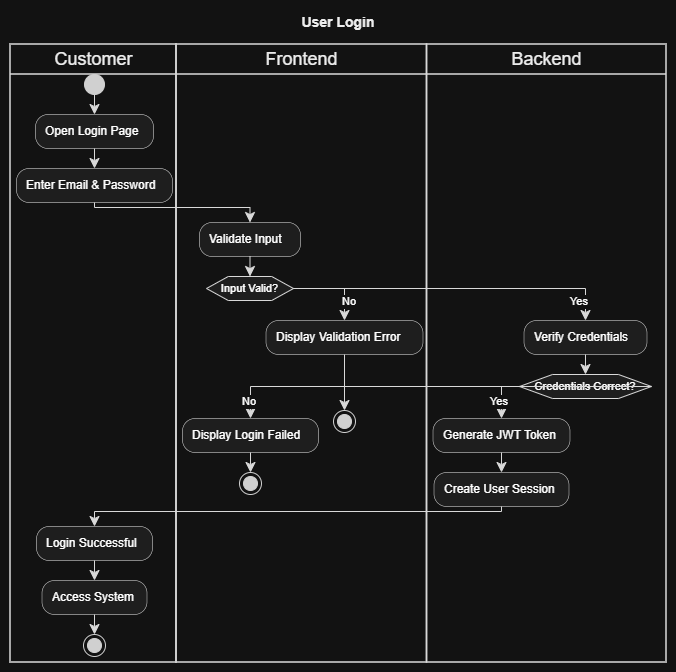

The diagram above was exported from draw.io. Its source (the exported page's mxGraphModel, read from the mxfile embedded in the PNG):
<mxGraphModel dx="1005" dy="454" grid="1" gridSize="10" guides="1" tooltips="1" connect="1" arrows="1" fold="1" page="1" pageScale="1" pageWidth="850" pageHeight="1100" math="0" shadow="0">
  <root>
    <mxCell id="0" />
    <mxCell id="1" parent="0" />
    <UserObject label="" plantUmlData="{&#10;  &quot;data&quot;: &quot;@startuml\ntitle User Login\n\n|Customer|\nstart\n\n:Open Login Page;\n:Enter Email &amp; Password;\n\n|Frontend|\n:Validate Input;\n\nif (Input Valid?) then (Yes)\n\n    |Backend|\n    :Verify Credentials;\n\n    if (Credentials Correct?) then (Yes)\n\n        :Generate JWT Token;\n        :Create User Session;\n\n        |Customer|\n        :Login Successful;\n        :Access System;\n\n        stop\n\n    else (No)\n\n        |Frontend|\n        :Display Login Failed;\n        stop\n\n    endif\n\nelse (No)\n\n    :Display Validation Error;\n    stop\n\nendif\n\n@enduml&quot;,&#10;  &quot;config&quot;: null&#10;}" id="S-zp-dH9A16kJOwHqcY4-1">
      <mxCell connectable="0" parent="1" style="group;transparentBounds=1;editIcon=1;lockedGroup=0;groupPadding=10;" vertex="1">
        <mxGeometry as="geometry" />
      </mxCell>
    </UserObject>
    <UserObject label="Customer" plantUmlId="lane_44" plantUmlBaseStyle="swimlane;collapsible=0;startSize=30;fillColor=none;swimlaneFillColor=none;strokeColor=#181818;strokeWidth=1.5;fontColor=#000000;fontSize=18;fontStyle=0;html=1;" plantUmlBaseValue="Customer" id="S-zp-dH9A16kJOwHqcY4-2">
      <mxCell parent="S-zp-dH9A16kJOwHqcY4-1" style="swimlane;collapsible=0;startSize=30;fillColor=none;swimlaneFillColor=none;strokeColor=#181818;strokeWidth=1.5;fontColor=#000000;fontSize=18;fontStyle=0;html=1;" vertex="1">
        <mxGeometry height="618" width="166" x="30" y="64" as="geometry" />
      </mxCell>
    </UserObject>
    <UserObject label="Frontend" plantUmlId="lane_45" plantUmlBaseStyle="swimlane;collapsible=0;startSize=30;fillColor=none;swimlaneFillColor=none;strokeColor=#181818;strokeWidth=1.5;fontColor=#000000;fontSize=18;fontStyle=0;html=1;" plantUmlBaseValue="Frontend" id="S-zp-dH9A16kJOwHqcY4-3">
      <mxCell parent="S-zp-dH9A16kJOwHqcY4-1" style="swimlane;collapsible=0;startSize=30;fillColor=none;swimlaneFillColor=none;strokeColor=#181818;strokeWidth=1.5;fontColor=#000000;fontSize=18;fontStyle=0;html=1;" vertex="1">
        <mxGeometry height="618" width="250.5" x="196" y="64" as="geometry" />
      </mxCell>
    </UserObject>
    <UserObject label="" plantUmlId="stop_42" plantUmlBaseStyle="ellipse;shape=endState;fillColor=#222222;strokeColor=#222222;" plantUmlBaseValue="" id="S-zp-dH9A16kJOwHqcY4-34">
      <mxCell parent="S-zp-dH9A16kJOwHqcY4-3" style="ellipse;shape=endState;fillColor=#222222;strokeColor=#222222;" vertex="1">
        <mxGeometry height="22" width="22" x="157" y="366" as="geometry" />
      </mxCell>
    </UserObject>
    <UserObject label="Backend" plantUmlId="lane_46" plantUmlBaseStyle="swimlane;collapsible=0;startSize=30;fillColor=none;swimlaneFillColor=none;strokeColor=#181818;strokeWidth=1.5;fontColor=#000000;fontSize=18;fontStyle=0;html=1;" plantUmlBaseValue="Backend" id="S-zp-dH9A16kJOwHqcY4-4">
      <mxCell parent="S-zp-dH9A16kJOwHqcY4-1" style="swimlane;collapsible=0;startSize=30;fillColor=none;swimlaneFillColor=none;strokeColor=#181818;strokeWidth=1.5;fontColor=#000000;fontSize=18;fontStyle=0;html=1;" vertex="1">
        <mxGeometry height="618" width="239.5" x="446.5" y="64" as="geometry" />
      </mxCell>
    </UserObject>
    <UserObject label="" plantUmlId="start_0" plantUmlBaseStyle="ellipse;fillColor=#222222;strokeColor=#222222;" plantUmlBaseValue="" id="S-zp-dH9A16kJOwHqcY4-5">
      <mxCell parent="S-zp-dH9A16kJOwHqcY4-1" style="ellipse;fillColor=#222222;strokeColor=#222222;" vertex="1">
        <mxGeometry height="20" width="20" x="104" y="94" as="geometry" />
      </mxCell>
    </UserObject>
    <UserObject label="" plantUmlId="e_1" plantUmlBaseStyle="endArrow=classic;endSize=8;strokeColor=#181818;curved=0;rounded=0;fontSize=11;sourcePerimeterSpacing=0;targetPerimeterSpacing=0;" plantUmlBaseValue="" id="S-zp-dH9A16kJOwHqcY4-6">
      <mxCell edge="1" parent="S-zp-dH9A16kJOwHqcY4-1" source="S-zp-dH9A16kJOwHqcY4-5" style="endArrow=classic;endSize=8;strokeColor=#181818;curved=0;rounded=0;fontSize=11;sourcePerimeterSpacing=0;targetPerimeterSpacing=0;" target="S-zp-dH9A16kJOwHqcY4-7">
        <mxGeometry relative="1" as="geometry">
          <mxPoint x="114" y="114" as="sourcePoint" />
          <mxPoint x="114" y="134" as="targetPoint" />
        </mxGeometry>
      </mxCell>
    </UserObject>
    <UserObject label="Open Login Page" plantUmlId="action_2" plantUmlBaseStyle="rounded=1;absoluteArcSize=1;arcSize=25;fillColor=#F1F1F1;strokeColor=#181818;strokeWidth=0.5;whiteSpace=wrap;fontSize=12;align=left;spacingLeft=8;" plantUmlBaseValue="Open Login Page" id="S-zp-dH9A16kJOwHqcY4-7">
      <mxCell parent="S-zp-dH9A16kJOwHqcY4-1" style="rounded=1;absoluteArcSize=1;arcSize=25;fillColor=#F1F1F1;strokeColor=#181818;strokeWidth=0.5;whiteSpace=wrap;fontSize=12;align=left;spacingLeft=8;" vertex="1">
        <mxGeometry height="34" width="118" x="55" y="134" as="geometry" />
      </mxCell>
    </UserObject>
    <UserObject label="" plantUmlId="e_3" plantUmlBaseStyle="endArrow=classic;endSize=8;strokeColor=#181818;curved=0;rounded=0;fontSize=11;sourcePerimeterSpacing=0;targetPerimeterSpacing=0;" plantUmlBaseValue="" id="S-zp-dH9A16kJOwHqcY4-8">
      <mxCell edge="1" parent="S-zp-dH9A16kJOwHqcY4-1" source="S-zp-dH9A16kJOwHqcY4-7" style="endArrow=classic;endSize=8;strokeColor=#181818;curved=0;rounded=0;fontSize=11;sourcePerimeterSpacing=0;targetPerimeterSpacing=0;" target="S-zp-dH9A16kJOwHqcY4-9">
        <mxGeometry relative="1" as="geometry">
          <mxPoint x="114" y="168" as="sourcePoint" />
          <mxPoint x="114" y="188" as="targetPoint" />
        </mxGeometry>
      </mxCell>
    </UserObject>
    <UserObject label="Enter Email &amp; Password" plantUmlId="action_4" plantUmlBaseStyle="rounded=1;absoluteArcSize=1;arcSize=25;fillColor=#F1F1F1;strokeColor=#181818;strokeWidth=0.5;whiteSpace=wrap;fontSize=12;align=left;spacingLeft=8;" plantUmlBaseValue="Enter Email &amp; Password" id="S-zp-dH9A16kJOwHqcY4-9">
      <mxCell parent="S-zp-dH9A16kJOwHqcY4-1" style="rounded=1;absoluteArcSize=1;arcSize=25;fillColor=#F1F1F1;strokeColor=#181818;strokeWidth=0.5;whiteSpace=wrap;fontSize=12;align=left;spacingLeft=8;" vertex="1">
        <mxGeometry height="34" width="156" x="36" y="188" as="geometry" />
      </mxCell>
    </UserObject>
    <UserObject label="" plantUmlId="e_5" plantUmlBaseStyle="endArrow=classic;endSize=8;strokeColor=#181818;curved=0;rounded=0;fontSize=11;sourcePerimeterSpacing=0;targetPerimeterSpacing=0;" plantUmlBaseValue="" id="S-zp-dH9A16kJOwHqcY4-10">
      <mxCell edge="1" parent="S-zp-dH9A16kJOwHqcY4-1" source="S-zp-dH9A16kJOwHqcY4-9" style="endArrow=classic;endSize=8;strokeColor=#181818;curved=0;rounded=0;fontSize=11;sourcePerimeterSpacing=0;targetPerimeterSpacing=0;" target="S-zp-dH9A16kJOwHqcY4-11">
        <mxGeometry relative="1" as="geometry">
          <Array as="points">
            <mxPoint x="114" y="227" />
            <mxPoint x="269.5" y="227" />
          </Array>
          <mxPoint x="114" y="222" as="sourcePoint" />
          <mxPoint x="269.5" y="242" as="targetPoint" />
        </mxGeometry>
      </mxCell>
    </UserObject>
    <UserObject label="Validate Input" plantUmlId="action_8" plantUmlBaseStyle="rounded=1;absoluteArcSize=1;arcSize=25;fillColor=#F1F1F1;strokeColor=#181818;strokeWidth=0.5;whiteSpace=wrap;fontSize=12;align=left;spacingLeft=8;" plantUmlBaseValue="Validate Input" id="S-zp-dH9A16kJOwHqcY4-11">
      <mxCell parent="S-zp-dH9A16kJOwHqcY4-1" style="rounded=1;absoluteArcSize=1;arcSize=25;fillColor=#F1F1F1;strokeColor=#181818;strokeWidth=0.5;whiteSpace=wrap;fontSize=12;align=left;spacingLeft=8;" vertex="1">
        <mxGeometry height="34" width="101" x="219" y="242" as="geometry" />
      </mxCell>
    </UserObject>
    <UserObject label="" plantUmlId="e_9" plantUmlBaseStyle="endArrow=classic;endSize=8;strokeColor=#181818;entryX=0.5;entryY=0;entryDx=0;entryDy=0;curved=0;rounded=0;fontSize=11;sourcePerimeterSpacing=0;targetPerimeterSpacing=0;" plantUmlBaseValue="" id="S-zp-dH9A16kJOwHqcY4-12">
      <mxCell edge="1" parent="S-zp-dH9A16kJOwHqcY4-1" source="S-zp-dH9A16kJOwHqcY4-11" style="endArrow=classic;endSize=8;strokeColor=#181818;entryX=0.5;entryY=0;entryDx=0;entryDy=0;curved=0;rounded=0;fontSize=11;sourcePerimeterSpacing=0;targetPerimeterSpacing=0;" target="S-zp-dH9A16kJOwHqcY4-13">
        <mxGeometry relative="1" as="geometry">
          <mxPoint x="269.5" y="276" as="sourcePoint" />
          <mxPoint x="269.5" y="296" as="targetPoint" />
        </mxGeometry>
      </mxCell>
    </UserObject>
    <UserObject label="Input Valid?" plantUmlId="diamond_11" plantUmlBaseStyle="shape=hexagon;perimeter=hexagonPerimeter2;fillColor=#F1F1F1;strokeColor=#181818;whiteSpace=wrap;fontSize=11;" plantUmlBaseValue="Input Valid?" id="S-zp-dH9A16kJOwHqcY4-13">
      <mxCell parent="S-zp-dH9A16kJOwHqcY4-1" style="shape=hexagon;perimeter=hexagonPerimeter2;fillColor=#F1F1F1;strokeColor=#181818;whiteSpace=wrap;fontSize=11;" vertex="1">
        <mxGeometry height="24" width="87" x="226" y="296" as="geometry" />
      </mxCell>
    </UserObject>
    <UserObject label="Yes" plantUmlId="e_12" plantUmlBaseStyle="endArrow=classic;endSize=8;strokeColor=#181818;fontSize=11;verticalAlign=bottom;labelPosition=left;align=right;exitX=0;exitY=0.5;exitDx=0;exitDy=0;curved=0;rounded=0;sourcePerimeterSpacing=0;targetPerimeterSpacing=0;" plantUmlBaseValue="Yes" id="S-zp-dH9A16kJOwHqcY4-14">
      <mxCell edge="1" parent="S-zp-dH9A16kJOwHqcY4-1" source="S-zp-dH9A16kJOwHqcY4-13" style="endArrow=classic;endSize=8;strokeColor=#181818;fontSize=11;verticalAlign=bottom;labelPosition=left;align=right;exitX=1;exitY=0.5;exitDx=0;exitDy=0;curved=0;rounded=0;sourcePerimeterSpacing=0;targetPerimeterSpacing=0;" target="S-zp-dH9A16kJOwHqcY4-15">
        <mxGeometry relative="1" x="0.9383" y="5" as="geometry">
          <mxPoint as="offset" />
          <Array as="points">
            <mxPoint x="605" y="308" />
          </Array>
          <mxPoint x="226" y="308" as="sourcePoint" />
          <mxPoint x="605" y="340" as="targetPoint" />
        </mxGeometry>
      </mxCell>
    </UserObject>
    <UserObject label="Verify Credentials" plantUmlId="action_15" plantUmlBaseStyle="rounded=1;absoluteArcSize=1;arcSize=25;fillColor=#F1F1F1;strokeColor=#181818;strokeWidth=0.5;whiteSpace=wrap;fontSize=12;align=left;spacingLeft=8;" plantUmlBaseValue="Verify Credentials" id="S-zp-dH9A16kJOwHqcY4-15">
      <mxCell parent="S-zp-dH9A16kJOwHqcY4-1" style="rounded=1;absoluteArcSize=1;arcSize=25;fillColor=#F1F1F1;strokeColor=#181818;strokeWidth=0.5;whiteSpace=wrap;fontSize=12;align=left;spacingLeft=8;" vertex="1">
        <mxGeometry height="34" width="123" x="543.5" y="340" as="geometry" />
      </mxCell>
    </UserObject>
    <UserObject label="Credentials Correct?" plantUmlId="diamond_17" plantUmlBaseStyle="shape=hexagon;perimeter=hexagonPerimeter2;fillColor=#F1F1F1;strokeColor=#181818;whiteSpace=wrap;fontSize=11;" plantUmlBaseValue="Credentials Correct?" id="S-zp-dH9A16kJOwHqcY4-16">
      <mxCell parent="S-zp-dH9A16kJOwHqcY4-1" style="shape=hexagon;perimeter=hexagonPerimeter2;fillColor=#F1F1F1;strokeColor=#181818;whiteSpace=wrap;fontSize=11;" vertex="1">
        <mxGeometry height="24" width="132" x="539" y="394" as="geometry" />
      </mxCell>
    </UserObject>
    <UserObject label="" plantUmlId="e_18" plantUmlBaseStyle="endArrow=classic;endSize=8;strokeColor=#181818;entryX=0.5;entryY=0;entryDx=0;entryDy=0;curved=0;rounded=0;fontSize=11;sourcePerimeterSpacing=0;targetPerimeterSpacing=0;" plantUmlBaseValue="" id="S-zp-dH9A16kJOwHqcY4-17">
      <mxCell edge="1" parent="S-zp-dH9A16kJOwHqcY4-1" source="S-zp-dH9A16kJOwHqcY4-15" style="endArrow=classic;endSize=8;strokeColor=#181818;entryX=0.5;entryY=0;entryDx=0;entryDy=0;curved=0;rounded=0;fontSize=11;sourcePerimeterSpacing=0;targetPerimeterSpacing=0;" target="S-zp-dH9A16kJOwHqcY4-16">
        <mxGeometry relative="1" as="geometry">
          <mxPoint x="605" y="374" as="sourcePoint" />
          <mxPoint x="605" y="394" as="targetPoint" />
        </mxGeometry>
      </mxCell>
    </UserObject>
    <UserObject label="Yes" plantUmlId="e_19" plantUmlBaseStyle="endArrow=classic;endSize=8;strokeColor=#181818;fontSize=11;verticalAlign=bottom;labelPosition=left;align=right;exitX=0;exitY=0.5;exitDx=0;exitDy=0;curved=0;rounded=0;sourcePerimeterSpacing=0;targetPerimeterSpacing=0;" plantUmlBaseValue="Yes" id="S-zp-dH9A16kJOwHqcY4-18">
      <mxCell edge="1" parent="S-zp-dH9A16kJOwHqcY4-1" source="S-zp-dH9A16kJOwHqcY4-16" style="endArrow=classic;endSize=8;strokeColor=#181818;fontSize=11;verticalAlign=bottom;labelPosition=left;align=right;exitX=0;exitY=0.5;exitDx=0;exitDy=0;curved=0;rounded=0;sourcePerimeterSpacing=0;targetPerimeterSpacing=0;" target="S-zp-dH9A16kJOwHqcY4-19">
        <mxGeometry relative="1" x="0.68" y="9" as="geometry">
          <mxPoint as="offset" />
          <Array as="points">
            <mxPoint x="521" y="406" />
          </Array>
          <mxPoint x="539" y="406" as="sourcePoint" />
          <mxPoint x="521" y="438" as="targetPoint" />
        </mxGeometry>
      </mxCell>
    </UserObject>
    <UserObject label="Generate JWT Token" plantUmlId="action_21" plantUmlBaseStyle="rounded=1;absoluteArcSize=1;arcSize=25;fillColor=#F1F1F1;strokeColor=#181818;strokeWidth=0.5;whiteSpace=wrap;fontSize=12;align=left;spacingLeft=8;" plantUmlBaseValue="Generate JWT Token" id="S-zp-dH9A16kJOwHqcY4-19">
      <mxCell parent="S-zp-dH9A16kJOwHqcY4-1" style="rounded=1;absoluteArcSize=1;arcSize=25;fillColor=#F1F1F1;strokeColor=#181818;strokeWidth=0.5;whiteSpace=wrap;fontSize=12;align=left;spacingLeft=8;" vertex="1">
        <mxGeometry height="34" width="137" x="452.5" y="438" as="geometry" />
      </mxCell>
    </UserObject>
    <UserObject label="Create User Session" plantUmlId="action_22" plantUmlBaseStyle="rounded=1;absoluteArcSize=1;arcSize=25;fillColor=#F1F1F1;strokeColor=#181818;strokeWidth=0.5;whiteSpace=wrap;fontSize=12;align=left;spacingLeft=8;" plantUmlBaseValue="Create User Session" id="S-zp-dH9A16kJOwHqcY4-20">
      <mxCell parent="S-zp-dH9A16kJOwHqcY4-1" style="rounded=1;absoluteArcSize=1;arcSize=25;fillColor=#F1F1F1;strokeColor=#181818;strokeWidth=0.5;whiteSpace=wrap;fontSize=12;align=left;spacingLeft=8;" vertex="1">
        <mxGeometry height="34" width="135" x="453.5" y="492" as="geometry" />
      </mxCell>
    </UserObject>
    <UserObject label="" plantUmlId="e_23" plantUmlBaseStyle="endArrow=classic;endSize=8;strokeColor=#181818;curved=0;rounded=0;fontSize=11;sourcePerimeterSpacing=0;targetPerimeterSpacing=0;" plantUmlBaseValue="" id="S-zp-dH9A16kJOwHqcY4-21">
      <mxCell edge="1" parent="S-zp-dH9A16kJOwHqcY4-1" source="S-zp-dH9A16kJOwHqcY4-19" style="endArrow=classic;endSize=8;strokeColor=#181818;curved=0;rounded=0;fontSize=11;sourcePerimeterSpacing=0;targetPerimeterSpacing=0;" target="S-zp-dH9A16kJOwHqcY4-20">
        <mxGeometry relative="1" as="geometry">
          <mxPoint x="521" y="472" as="sourcePoint" />
          <mxPoint x="521" y="492" as="targetPoint" />
        </mxGeometry>
      </mxCell>
    </UserObject>
    <UserObject label="Login Successful" plantUmlId="action_25" plantUmlBaseStyle="rounded=1;absoluteArcSize=1;arcSize=25;fillColor=#F1F1F1;strokeColor=#181818;strokeWidth=0.5;whiteSpace=wrap;fontSize=12;align=left;spacingLeft=8;" plantUmlBaseValue="Login Successful" id="S-zp-dH9A16kJOwHqcY4-22">
      <mxCell parent="S-zp-dH9A16kJOwHqcY4-1" style="rounded=1;absoluteArcSize=1;arcSize=25;fillColor=#F1F1F1;strokeColor=#181818;strokeWidth=0.5;whiteSpace=wrap;fontSize=12;align=left;spacingLeft=8;" vertex="1">
        <mxGeometry height="34" width="116" x="56" y="546" as="geometry" />
      </mxCell>
    </UserObject>
    <UserObject label="" plantUmlId="e_26" plantUmlBaseStyle="endArrow=classic;endSize=8;strokeColor=#181818;curved=0;rounded=0;fontSize=11;sourcePerimeterSpacing=0;targetPerimeterSpacing=0;" plantUmlBaseValue="" id="S-zp-dH9A16kJOwHqcY4-23">
      <mxCell edge="1" parent="S-zp-dH9A16kJOwHqcY4-1" source="S-zp-dH9A16kJOwHqcY4-20" style="endArrow=classic;endSize=8;strokeColor=#181818;curved=0;rounded=0;fontSize=11;sourcePerimeterSpacing=0;targetPerimeterSpacing=0;" target="S-zp-dH9A16kJOwHqcY4-22">
        <mxGeometry relative="1" as="geometry">
          <Array as="points">
            <mxPoint x="521" y="531" />
            <mxPoint x="114" y="531" />
          </Array>
          <mxPoint x="521" y="526" as="sourcePoint" />
          <mxPoint x="114" y="546" as="targetPoint" />
        </mxGeometry>
      </mxCell>
    </UserObject>
    <UserObject label="Access System" plantUmlId="action_29" plantUmlBaseStyle="rounded=1;absoluteArcSize=1;arcSize=25;fillColor=#F1F1F1;strokeColor=#181818;strokeWidth=0.5;whiteSpace=wrap;fontSize=12;align=left;spacingLeft=8;" plantUmlBaseValue="Access System" id="S-zp-dH9A16kJOwHqcY4-24">
      <mxCell parent="S-zp-dH9A16kJOwHqcY4-1" style="rounded=1;absoluteArcSize=1;arcSize=25;fillColor=#F1F1F1;strokeColor=#181818;strokeWidth=0.5;whiteSpace=wrap;fontSize=12;align=left;spacingLeft=8;" vertex="1">
        <mxGeometry height="34" width="105" x="61.5" y="600" as="geometry" />
      </mxCell>
    </UserObject>
    <UserObject label="" plantUmlId="e_30" plantUmlBaseStyle="endArrow=classic;endSize=8;strokeColor=#181818;curved=0;rounded=0;fontSize=11;sourcePerimeterSpacing=0;targetPerimeterSpacing=0;" plantUmlBaseValue="" id="S-zp-dH9A16kJOwHqcY4-25">
      <mxCell edge="1" parent="S-zp-dH9A16kJOwHqcY4-1" source="S-zp-dH9A16kJOwHqcY4-22" style="endArrow=classic;endSize=8;strokeColor=#181818;curved=0;rounded=0;fontSize=11;sourcePerimeterSpacing=0;targetPerimeterSpacing=0;" target="S-zp-dH9A16kJOwHqcY4-24">
        <mxGeometry relative="1" as="geometry">
          <mxPoint x="114" y="580" as="sourcePoint" />
          <mxPoint x="114" y="600" as="targetPoint" />
        </mxGeometry>
      </mxCell>
    </UserObject>
    <UserObject label="" plantUmlId="stop_31" plantUmlBaseStyle="ellipse;shape=endState;fillColor=#222222;strokeColor=#222222;" plantUmlBaseValue="" id="S-zp-dH9A16kJOwHqcY4-26">
      <mxCell parent="S-zp-dH9A16kJOwHqcY4-1" style="ellipse;shape=endState;fillColor=#222222;strokeColor=#222222;" vertex="1">
        <mxGeometry height="22" width="22" x="103" y="654" as="geometry" />
      </mxCell>
    </UserObject>
    <UserObject label="" plantUmlId="e_32" plantUmlBaseStyle="endArrow=classic;endSize=8;strokeColor=#181818;curved=0;rounded=0;fontSize=11;sourcePerimeterSpacing=0;targetPerimeterSpacing=0;" plantUmlBaseValue="" id="S-zp-dH9A16kJOwHqcY4-27">
      <mxCell edge="1" parent="S-zp-dH9A16kJOwHqcY4-1" source="S-zp-dH9A16kJOwHqcY4-24" style="endArrow=classic;endSize=8;strokeColor=#181818;curved=0;rounded=0;fontSize=11;sourcePerimeterSpacing=0;targetPerimeterSpacing=0;" target="S-zp-dH9A16kJOwHqcY4-26">
        <mxGeometry relative="1" as="geometry">
          <mxPoint x="114" y="634" as="sourcePoint" />
          <mxPoint x="114" y="654" as="targetPoint" />
        </mxGeometry>
      </mxCell>
    </UserObject>
    <UserObject label="No" plantUmlId="e_33" plantUmlBaseStyle="endArrow=classic;endSize=8;strokeColor=#181818;fontSize=11;verticalAlign=bottom;labelPosition=right;align=left;exitX=1;exitY=0.5;exitDx=0;exitDy=0;curved=0;rounded=0;sourcePerimeterSpacing=0;targetPerimeterSpacing=0;" plantUmlBaseValue="No" id="S-zp-dH9A16kJOwHqcY4-28">
      <mxCell edge="1" parent="S-zp-dH9A16kJOwHqcY4-1" source="S-zp-dH9A16kJOwHqcY4-16" style="endArrow=classic;endSize=8;strokeColor=#181818;fontSize=11;verticalAlign=bottom;labelPosition=right;align=left;exitX=1;exitY=0.5;exitDx=0;exitDy=0;curved=0;rounded=0;sourcePerimeterSpacing=0;targetPerimeterSpacing=0;" target="S-zp-dH9A16kJOwHqcY4-29">
        <mxGeometry relative="1" x="0.963" y="-10" as="geometry">
          <mxPoint as="offset" />
          <Array as="points">
            <mxPoint x="270" y="406" />
          </Array>
          <mxPoint x="671" y="406" as="sourcePoint" />
          <mxPoint x="270" y="438" as="targetPoint" />
        </mxGeometry>
      </mxCell>
    </UserObject>
    <UserObject label="Display Login Failed" plantUmlId="action_36" plantUmlBaseStyle="rounded=1;absoluteArcSize=1;arcSize=25;fillColor=#F1F1F1;strokeColor=#181818;strokeWidth=0.5;whiteSpace=wrap;fontSize=12;align=left;spacingLeft=8;" plantUmlBaseValue="Display Login Failed" id="S-zp-dH9A16kJOwHqcY4-29">
      <mxCell parent="S-zp-dH9A16kJOwHqcY4-1" style="rounded=1;absoluteArcSize=1;arcSize=25;fillColor=#F1F1F1;strokeColor=#181818;strokeWidth=0.5;whiteSpace=wrap;fontSize=12;align=left;spacingLeft=8;" vertex="1">
        <mxGeometry height="34" width="136" x="202" y="438" as="geometry" />
      </mxCell>
    </UserObject>
    <UserObject label="" plantUmlId="stop_37" plantUmlBaseStyle="ellipse;shape=endState;fillColor=#222222;strokeColor=#222222;" plantUmlBaseValue="" id="S-zp-dH9A16kJOwHqcY4-30">
      <mxCell parent="S-zp-dH9A16kJOwHqcY4-1" style="ellipse;shape=endState;fillColor=#222222;strokeColor=#222222;" vertex="1">
        <mxGeometry height="22" width="22" x="259" y="492" as="geometry" />
      </mxCell>
    </UserObject>
    <UserObject label="" plantUmlId="e_38" plantUmlBaseStyle="endArrow=classic;endSize=8;strokeColor=#181818;curved=0;rounded=0;fontSize=11;sourcePerimeterSpacing=0;targetPerimeterSpacing=0;" plantUmlBaseValue="" id="S-zp-dH9A16kJOwHqcY4-31">
      <mxCell edge="1" parent="S-zp-dH9A16kJOwHqcY4-1" source="S-zp-dH9A16kJOwHqcY4-29" style="endArrow=classic;endSize=8;strokeColor=#181818;curved=0;rounded=0;fontSize=11;sourcePerimeterSpacing=0;targetPerimeterSpacing=0;" target="S-zp-dH9A16kJOwHqcY4-30">
        <mxGeometry relative="1" as="geometry">
          <mxPoint x="270" y="472" as="sourcePoint" />
          <mxPoint x="270" y="492" as="targetPoint" />
        </mxGeometry>
      </mxCell>
    </UserObject>
    <UserObject label="No" plantUmlId="e_39" plantUmlBaseStyle="endArrow=classic;endSize=8;strokeColor=#181818;fontSize=11;verticalAlign=bottom;labelPosition=right;align=left;exitX=1;exitY=0.5;exitDx=0;exitDy=0;curved=0;rounded=0;sourcePerimeterSpacing=0;targetPerimeterSpacing=0;" plantUmlBaseValue="No" id="S-zp-dH9A16kJOwHqcY4-32">
      <mxCell edge="1" parent="S-zp-dH9A16kJOwHqcY4-1" source="S-zp-dH9A16kJOwHqcY4-13" style="endArrow=classic;endSize=8;strokeColor=#181818;fontSize=11;verticalAlign=bottom;labelPosition=right;align=left;exitX=1;exitY=0.5;exitDx=0;exitDy=0;curved=0;rounded=0;sourcePerimeterSpacing=0;targetPerimeterSpacing=0;" target="S-zp-dH9A16kJOwHqcY4-33">
        <mxGeometry relative="1" x="0.759" y="-4" as="geometry">
          <mxPoint as="offset" />
          <Array as="points">
            <mxPoint x="364" y="308" />
          </Array>
          <mxPoint x="313" y="308" as="sourcePoint" />
          <mxPoint x="364" y="340" as="targetPoint" />
        </mxGeometry>
      </mxCell>
    </UserObject>
    <UserObject label="Display Validation Error" plantUmlId="action_41" plantUmlBaseStyle="rounded=1;absoluteArcSize=1;arcSize=25;fillColor=#F1F1F1;strokeColor=#181818;strokeWidth=0.5;whiteSpace=wrap;fontSize=12;align=left;spacingLeft=8;" plantUmlBaseValue="Display Validation Error" id="S-zp-dH9A16kJOwHqcY4-33">
      <mxCell parent="S-zp-dH9A16kJOwHqcY4-1" style="rounded=1;absoluteArcSize=1;arcSize=25;fillColor=#F1F1F1;strokeColor=#181818;strokeWidth=0.5;whiteSpace=wrap;fontSize=12;align=left;spacingLeft=8;" vertex="1">
        <mxGeometry height="34" width="157" x="285.5" y="340" as="geometry" />
      </mxCell>
    </UserObject>
    <UserObject label="" plantUmlId="e_43" plantUmlBaseStyle="endArrow=classic;endSize=8;strokeColor=#181818;curved=0;rounded=0;fontSize=11;sourcePerimeterSpacing=0;targetPerimeterSpacing=0;" plantUmlBaseValue="" id="S-zp-dH9A16kJOwHqcY4-35">
      <mxCell edge="1" parent="S-zp-dH9A16kJOwHqcY4-1" source="S-zp-dH9A16kJOwHqcY4-33" style="endArrow=classic;endSize=8;strokeColor=#181818;curved=0;rounded=0;fontSize=11;sourcePerimeterSpacing=0;targetPerimeterSpacing=0;" target="S-zp-dH9A16kJOwHqcY4-34">
        <mxGeometry relative="1" as="geometry">
          <mxPoint x="364" y="374" as="sourcePoint" />
          <mxPoint x="364" y="394" as="targetPoint" />
        </mxGeometry>
      </mxCell>
    </UserObject>
    <UserObject label="User Login" plantUmlId="title_0" plantUmlBaseStyle="text;html=1;fillColor=none;strokeColor=none;fontSize=14;fontStyle=1;fontColor=#000000;align=center;verticalAlign=middle;whiteSpace=wrap;" plantUmlBaseValue="User Login" id="S-zp-dH9A16kJOwHqcY4-36">
      <mxCell parent="S-zp-dH9A16kJOwHqcY4-1" style="text;html=1;fillColor=none;strokeColor=none;fontSize=14;fontStyle=1;fontColor=#000000;align=center;verticalAlign=middle;whiteSpace=wrap;" vertex="1">
        <mxGeometry height="24" width="88" x="314" y="30" as="geometry" />
      </mxCell>
    </UserObject>
  </root>
</mxGraphModel>